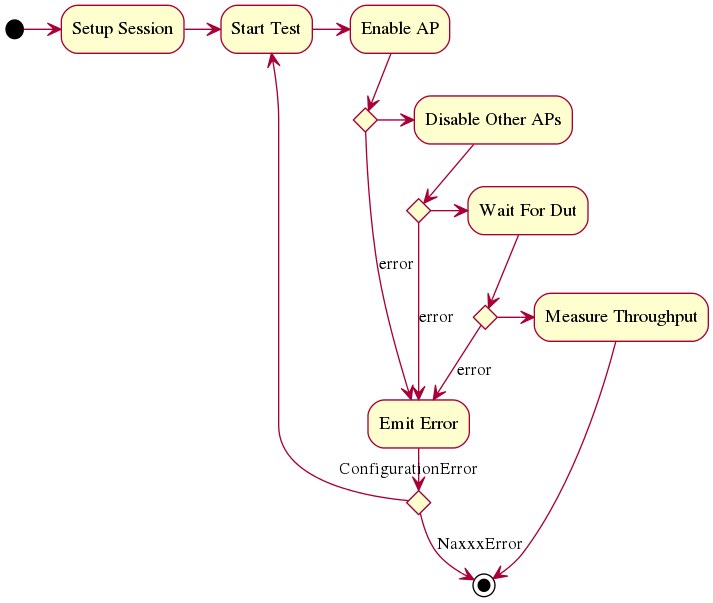

The diagram above was rendered by PlantUML. Its source (embedded in the PNG):
@startuml
(*) -right-> "Setup Session"
"Setup Session" -right-> "Start Test"
"Start Test" -right-> "Enable AP"
if "" then
   -right-> "Disable Other APs"
   if "" then
      -right-> "Wait For Dut"
      if "" then
         -right-> "Measure Throughput"
      else
         --> [error] "Emit Error" as emit
      endif
   else
      --> [error] emit
   endif
else
   --> [error] emit
   if "ConfigurationError" then
      --> "Start Test"
   else
      --> [NaxxxError] (*)
   endif
endif
"Measure Throughput" --> (*)

@enduml